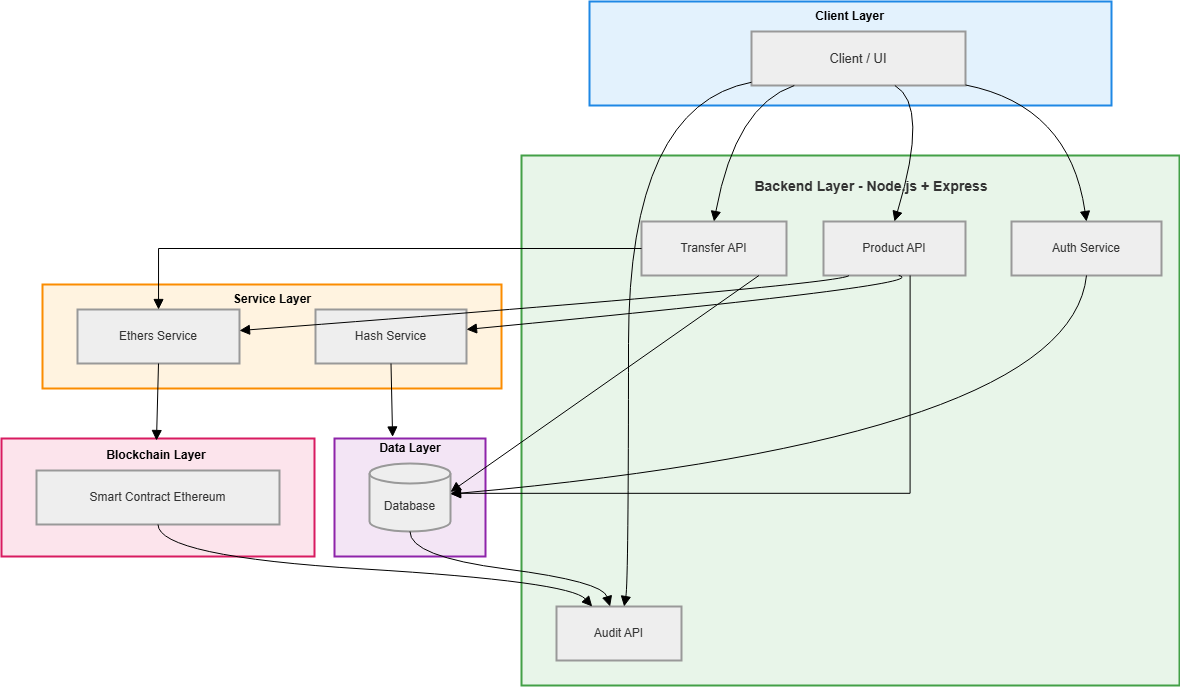

The diagram above was exported from draw.io. Its source (the exported page's mxGraphModel, read from the mxfile embedded in the PNG):
<mxGraphModel dx="772" dy="429" grid="1" gridSize="10" guides="1" tooltips="1" connect="1" arrows="1" fold="1" page="1" pageScale="1" pageWidth="850" pageHeight="1100" math="0" shadow="0">
  <root>
    <mxCell id="0" />
    <mxCell id="1" parent="0" />
    <mxCell id="UGo1B7o6mAZm0QwYeo8n-2" parent="1" style="whiteSpace=wrap;strokeWidth=2;fillColor=#FCE4EC;strokeColor=#D81B60;fontColor=light-dark(#333333,#cccccc);" value="Blockchain Layer" vertex="1">
      <mxGeometry height="118" width="313" x="140" y="1117" as="geometry" />
    </mxCell>
    <mxCell id="UGo1B7o6mAZm0QwYeo8n-3" parent="1" style="whiteSpace=wrap;strokeWidth=2;fillColor=#F3E5F5;strokeColor=#8E24AA;fontColor=light-dark(#333333,#cccccc);" value="Data Layer" vertex="1">
      <mxGeometry height="118" width="151" x="473" y="1117" as="geometry" />
    </mxCell>
    <mxCell id="UGo1B7o6mAZm0QwYeo8n-4" parent="1" style="whiteSpace=wrap;strokeWidth=2;fillColor=#FFF3E0;strokeColor=#FB8C00;fontColor=light-dark(#333333,#cccccc);" value="" vertex="1">
      <mxGeometry height="104" width="459" x="181" y="963" as="geometry" />
    </mxCell>
    <mxCell id="UGo1B7o6mAZm0QwYeo8n-5" parent="1" style="whiteSpace=wrap;strokeWidth=2;fillColor=#E8F5E9;strokeColor=#43A047;fontColor=light-dark(#333333,#cccccc);" value="" vertex="1">
      <mxGeometry height="530" width="658" x="660" y="834" as="geometry" />
    </mxCell>
    <mxCell id="UGo1B7o6mAZm0QwYeo8n-6" parent="1" style="whiteSpace=wrap;strokeWidth=2;fillColor=#E3F2FD;strokeColor=#1E88E5;fontColor=light-dark(#333333,#cccccc);fontStyle=1" value="" vertex="1">
      <mxGeometry height="104" width="522" x="728" y="680" as="geometry" />
    </mxCell>
    <mxCell id="UGo1B7o6mAZm0QwYeo8n-7" parent="1" style="whiteSpace=wrap;strokeWidth=2;fillColor=light-dark(#eeeeee,#1f2020);strokeColor=light-dark(#999999,#cccccc);fontColor=light-dark(#333333,#cccccc);fontSize=13;" value="Client / UI" vertex="1">
      <mxGeometry height="54" width="214" x="890" y="710" as="geometry" />
    </mxCell>
    <mxCell id="UGo1B7o6mAZm0QwYeo8n-8" parent="1" style="whiteSpace=wrap;strokeWidth=2;fillColor=light-dark(#eeeeee,#1f2020);strokeColor=light-dark(#999999,#cccccc);fontColor=light-dark(#333333,#cccccc);" value="Auth Service" vertex="1">
      <mxGeometry height="54" width="150" x="1150" y="900" as="geometry" />
    </mxCell>
    <mxCell id="UGo1B7o6mAZm0QwYeo8n-9" parent="1" style="whiteSpace=wrap;strokeWidth=2;fillColor=light-dark(#eeeeee,#1f2020);strokeColor=light-dark(#999999,#cccccc);fontColor=light-dark(#333333,#cccccc);" value="Product API" vertex="1">
      <mxGeometry height="54" width="142" x="962" y="900" as="geometry" />
    </mxCell>
    <mxCell id="UGo1B7o6mAZm0QwYeo8n-10" parent="1" style="whiteSpace=wrap;strokeWidth=2;fillColor=light-dark(#eeeeee,#1f2020);strokeColor=light-dark(#999999,#cccccc);fontColor=light-dark(#333333,#cccccc);" value="Transfer API" vertex="1">
      <mxGeometry height="54" width="145" x="780" y="900" as="geometry" />
    </mxCell>
    <mxCell id="UGo1B7o6mAZm0QwYeo8n-11" parent="1" style="whiteSpace=wrap;strokeWidth=2;fillColor=light-dark(#eeeeee,#1f2020);strokeColor=light-dark(#999999,#cccccc);fontColor=light-dark(#333333,#cccccc);" value="Audit API" vertex="1">
      <mxGeometry height="54" width="125" x="695" y="1285" as="geometry" />
    </mxCell>
    <mxCell id="UGo1B7o6mAZm0QwYeo8n-12" parent="1" style="whiteSpace=wrap;strokeWidth=2;fillColor=light-dark(#eeeeee,#1f2020);strokeColor=light-dark(#999999,#cccccc);fontColor=light-dark(#333333,#cccccc);" value="Ethers Service" vertex="1">
      <mxGeometry height="54" width="162" x="216" y="988" as="geometry" />
    </mxCell>
    <mxCell id="UGo1B7o6mAZm0QwYeo8n-13" parent="1" style="whiteSpace=wrap;strokeWidth=2;fillColor=light-dark(#eeeeee,#1f2020);strokeColor=light-dark(#999999,#cccccc);fontColor=light-dark(#333333,#cccccc);" value="Hash Service" vertex="1">
      <mxGeometry height="54" width="151" x="454" y="988" as="geometry" />
    </mxCell>
    <mxCell id="UGo1B7o6mAZm0QwYeo8n-14" parent="1" style="shape=cylinder3;boundedLbl=1;backgroundOutline=1;size=10;strokeWidth=2;whiteSpace=wrap;fillColor=light-dark(#eeeeee,#1f2020);strokeColor=light-dark(#999999,#cccccc);fontColor=light-dark(#333333,#cccccc);" value="Database" vertex="1">
      <mxGeometry height="68" width="81" x="508" y="1142" as="geometry" />
    </mxCell>
    <mxCell id="UGo1B7o6mAZm0QwYeo8n-15" parent="1" style="whiteSpace=wrap;strokeWidth=2;fillColor=light-dark(#eeeeee,#1f2020);strokeColor=light-dark(#999999,#cccccc);fontColor=light-dark(#333333,#cccccc);" value="Smart Contract Ethereum" vertex="1">
      <mxGeometry height="54" width="243" x="175" y="1149" as="geometry" />
    </mxCell>
    <mxCell id="UGo1B7o6mAZm0QwYeo8n-16" edge="1" parent="1" source="UGo1B7o6mAZm0QwYeo8n-7" style="curved=1;startArrow=none;endArrow=block;exitX=1;exitY=0.99;entryX=0.5;entryY=0;rounded=0;fontSize=12;startSize=8;endSize=8;" target="UGo1B7o6mAZm0QwYeo8n-8" value="">
      <mxGeometry relative="1" as="geometry">
        <Array as="points">
          <mxPoint x="1208" y="784" />
        </Array>
      </mxGeometry>
    </mxCell>
    <mxCell id="UGo1B7o6mAZm0QwYeo8n-17" edge="1" parent="1" source="UGo1B7o6mAZm0QwYeo8n-7" style="curved=1;startArrow=none;endArrow=block;exitX=0.67;exitY=1;entryX=0.5;entryY=0;rounded=0;fontSize=12;startSize=8;endSize=8;" target="UGo1B7o6mAZm0QwYeo8n-9" value="">
      <mxGeometry relative="1" as="geometry">
        <Array as="points">
          <mxPoint x="1068" y="784" />
        </Array>
      </mxGeometry>
    </mxCell>
    <mxCell id="UGo1B7o6mAZm0QwYeo8n-18" edge="1" parent="1" source="UGo1B7o6mAZm0QwYeo8n-7" style="curved=1;startArrow=none;endArrow=block;exitX=0.2;exitY=1;entryX=0.5;entryY=0;rounded=0;fontSize=12;startSize=8;endSize=8;" target="UGo1B7o6mAZm0QwYeo8n-10" value="">
      <mxGeometry relative="1" as="geometry">
        <Array as="points">
          <mxPoint x="874" y="784" />
        </Array>
      </mxGeometry>
    </mxCell>
    <mxCell id="UGo1B7o6mAZm0QwYeo8n-19" edge="1" parent="1" source="UGo1B7o6mAZm0QwYeo8n-7" style="curved=1;startArrow=none;endArrow=block;exitX=0;exitY=0.94;entryX=0.54;entryY=0.01;rounded=0;fontSize=12;startSize=8;endSize=8;" target="UGo1B7o6mAZm0QwYeo8n-11" value="">
      <mxGeometry relative="1" as="geometry">
        <Array as="points">
          <mxPoint x="767" y="784" />
          <mxPoint x="767" y="1260" />
        </Array>
      </mxGeometry>
    </mxCell>
    <mxCell id="UGo1B7o6mAZm0QwYeo8n-20" edge="1" parent="1" source="UGo1B7o6mAZm0QwYeo8n-8" style="curved=1;startArrow=none;endArrow=block;exitX=0.5;exitY=1;entryX=0.99;entryY=0.45;rounded=0;fontSize=12;startSize=8;endSize=8;" target="UGo1B7o6mAZm0QwYeo8n-14" value="">
      <mxGeometry relative="1" as="geometry">
        <Array as="points">
          <mxPoint x="1208" y="1117" />
        </Array>
      </mxGeometry>
    </mxCell>
    <mxCell id="UGo1B7o6mAZm0QwYeo8n-21" edge="1" parent="1" source="UGo1B7o6mAZm0QwYeo8n-9" style="startArrow=none;endArrow=block;exitX=0.61;exitY=1;entryX=0.99;entryY=0.44;rounded=0;fontSize=12;startSize=8;endSize=8;edgeStyle=orthogonalEdgeStyle;" target="UGo1B7o6mAZm0QwYeo8n-14" value="">
      <mxGeometry relative="1" as="geometry" />
    </mxCell>
    <mxCell id="UGo1B7o6mAZm0QwYeo8n-22" edge="1" parent="1" source="UGo1B7o6mAZm0QwYeo8n-10" style="startArrow=none;endArrow=block;exitX=0.81;exitY=1;entryX=0.99;entryY=0.42;rounded=0;fontSize=12;startSize=8;endSize=8;" target="UGo1B7o6mAZm0QwYeo8n-14" value="">
      <mxGeometry relative="1" as="geometry" />
    </mxCell>
    <mxCell id="UGo1B7o6mAZm0QwYeo8n-23" edge="1" parent="1" source="UGo1B7o6mAZm0QwYeo8n-9" style="curved=1;startArrow=none;endArrow=block;exitX=0.53;exitY=1;entryX=1;entryY=0.37;rounded=0;fontSize=12;startSize=8;endSize=8;" target="UGo1B7o6mAZm0QwYeo8n-13" value="">
      <mxGeometry relative="1" as="geometry">
        <Array as="points">
          <mxPoint x="1078" y="963" />
        </Array>
      </mxGeometry>
    </mxCell>
    <mxCell id="UGo1B7o6mAZm0QwYeo8n-24" edge="1" parent="1" source="UGo1B7o6mAZm0QwYeo8n-13" style="startArrow=none;endArrow=block;exitX=0.5;exitY=1;entryX=0.31;entryY=-0.119;rounded=0;fontSize=12;startSize=8;endSize=8;entryDx=0;entryDy=0;entryPerimeter=0;" target="UGo1B7o6mAZm0QwYeo8n-37" value="">
      <mxGeometry relative="1" as="geometry" />
    </mxCell>
    <mxCell id="UGo1B7o6mAZm0QwYeo8n-25" edge="1" parent="1" source="UGo1B7o6mAZm0QwYeo8n-9" style="curved=1;startArrow=none;endArrow=block;exitX=0.18;exitY=1;entryX=1;entryY=0.39;rounded=0;fontSize=12;startSize=8;endSize=8;" target="UGo1B7o6mAZm0QwYeo8n-12" value="">
      <mxGeometry relative="1" as="geometry">
        <Array as="points">
          <mxPoint x="981" y="963" />
        </Array>
      </mxGeometry>
    </mxCell>
    <mxCell id="UGo1B7o6mAZm0QwYeo8n-26" edge="1" parent="1" source="UGo1B7o6mAZm0QwYeo8n-10" style="startArrow=none;endArrow=block;rounded=0;fontSize=12;startSize=8;endSize=8;edgeStyle=orthogonalEdgeStyle;" target="UGo1B7o6mAZm0QwYeo8n-12" value="">
      <mxGeometry relative="1" as="geometry" />
    </mxCell>
    <mxCell id="UGo1B7o6mAZm0QwYeo8n-27" edge="1" parent="1" source="UGo1B7o6mAZm0QwYeo8n-12" style="startArrow=none;endArrow=block;exitX=0.5;exitY=1;entryX=0.5;entryY=0;rounded=0;fontSize=12;startSize=8;endSize=8;entryDx=0;entryDy=0;" target="UGo1B7o6mAZm0QwYeo8n-36" value="">
      <mxGeometry relative="1" as="geometry" />
    </mxCell>
    <mxCell id="UGo1B7o6mAZm0QwYeo8n-28" edge="1" parent="1" source="UGo1B7o6mAZm0QwYeo8n-15" style="curved=1;startArrow=none;endArrow=block;exitX=0.5;exitY=1;entryX=0.29;entryY=0.01;rounded=0;fontSize=12;startSize=8;endSize=8;" target="UGo1B7o6mAZm0QwYeo8n-11" value="">
      <mxGeometry relative="1" as="geometry">
        <Array as="points">
          <mxPoint x="297" y="1235" />
          <mxPoint x="708" y="1260" />
        </Array>
      </mxGeometry>
    </mxCell>
    <mxCell id="UGo1B7o6mAZm0QwYeo8n-29" edge="1" parent="1" source="UGo1B7o6mAZm0QwYeo8n-14" style="curved=1;startArrow=none;endArrow=block;exitX=0.5;exitY=1.01;entryX=0.43;entryY=0.01;rounded=0;fontSize=12;startSize=8;endSize=8;" target="UGo1B7o6mAZm0QwYeo8n-11" value="">
      <mxGeometry relative="1" as="geometry">
        <Array as="points">
          <mxPoint x="548" y="1235" />
          <mxPoint x="741" y="1260" />
        </Array>
      </mxGeometry>
    </mxCell>
    <mxCell id="UGo1B7o6mAZm0QwYeo8n-30" parent="1" style="text;html=1;whiteSpace=wrap;strokeColor=none;fillColor=none;align=center;verticalAlign=middle;rounded=0;fontStyle=1" value="Client Layer" vertex="1">
      <mxGeometry height="30" width="83" x="947" y="680" as="geometry" />
    </mxCell>
    <mxCell id="UGo1B7o6mAZm0QwYeo8n-34" parent="1" style="text;html=1;whiteSpace=wrap;strokeColor=none;fillColor=none;align=center;verticalAlign=middle;rounded=0;fontStyle=1" value="Service Layer&lt;div&gt;&lt;br&gt;&lt;/div&gt;" vertex="1">
      <mxGeometry height="30" width="102" x="359.5" y="970" as="geometry" />
    </mxCell>
    <mxCell id="UGo1B7o6mAZm0QwYeo8n-35" parent="1" style="text;html=1;whiteSpace=wrap;strokeColor=none;fillColor=none;align=center;verticalAlign=middle;rounded=0;fontStyle=1;fontSize=14;" value="&lt;span style=&quot;color: rgb(51, 51, 51);&quot;&gt;Backend Layer - Node.js + Express&lt;/span&gt;" vertex="1">
      <mxGeometry height="30" width="240" x="890" y="850" as="geometry" />
    </mxCell>
    <mxCell id="UGo1B7o6mAZm0QwYeo8n-36" parent="1" style="text;html=1;whiteSpace=wrap;strokeColor=none;fillColor=none;align=center;verticalAlign=middle;rounded=0;fontStyle=1" value="Blockchain Layer" vertex="1">
      <mxGeometry height="30" width="110" x="240" y="1119" as="geometry" />
    </mxCell>
    <mxCell id="UGo1B7o6mAZm0QwYeo8n-37" parent="1" style="text;html=1;whiteSpace=wrap;strokeColor=none;fillColor=none;align=center;verticalAlign=middle;rounded=0;" value="&lt;b&gt;Data Layer&lt;/b&gt;&lt;div&gt;&lt;br&gt;&lt;/div&gt;" vertex="1">
      <mxGeometry height="30" width="91.5" x="502.75" y="1119" as="geometry" />
    </mxCell>
  </root>
</mxGraphModel>